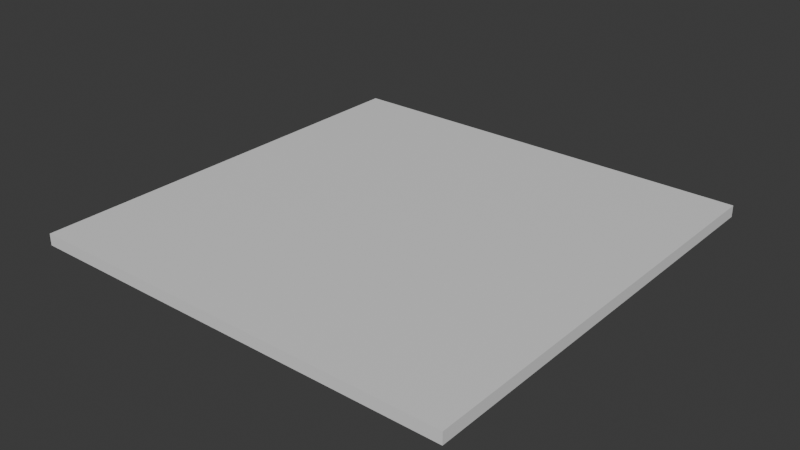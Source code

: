 # Source: aplica.blend  (saved by Blender 5.0.119; exported with 4.5.12 LTS)
import bpy
from mathutils import Matrix  # noqa: F401  (used for matrix-valued properties, if any)

bpy.ops.wm.read_factory_settings(use_empty=True)
scene = bpy.context.scene
scene.name = 'Scene'

# ---- collections
col_collection = bpy.data.collections.new('Collection'); scene.collection.children.link(col_collection)

# ---- materials (node trees are filled in below, after node groups)
mat_material = bpy.data.materials.new('Material')
mat_material.alpha_threshold = 0.0
mat_material.use_backface_culling_lightprobe_volume = False
mat_material.roughness = 0.5
mat_material.line_color = (0.0, 0.0, 0.0, 1.0)

# ---- material node trees
mat_material.use_nodes = True; mat_material.node_tree.nodes.clear()
_N = mat_material.node_tree.nodes; _L = mat_material.node_tree.links
n0 = _N.new('ShaderNodeOutputMaterial'); n0.name = 'Material Output'; n0.location = (200, 100)
n1 = _N.new('ShaderNodeBsdfPrincipled'); n1.name = 'Principled BSDF'; n1.location = (-200, 100)
_L.new(n1.outputs[0], n0.inputs[0])
n0.is_active_output = True

# ---- world
world_world = bpy.data.worlds.new('World'); scene.world = world_world
world_world.use_nodes = True; world_world.node_tree.nodes.clear()
_N = world_world.node_tree.nodes; _L = world_world.node_tree.links
n0 = _N.new('ShaderNodeOutputWorld'); n0.name = 'World Output'; n0.location = (200, 100)
n1 = _N.new('ShaderNodeBackground'); n1.name = 'Background'; n1.location = (-200, 100)
n1.inputs[0].default_value = (0.05088, 0.05088, 0.05088, 1.0)
_L.new(n1.outputs[0], n0.inputs[0])
n0.is_active_output = True
world_world.color = (0.05088, 0.05088, 0.05088)
world_world.sun_shadow_jitter_overblur = 0.0

# ---- meshes
me_aplica = bpy.data.meshes.new('aplica')
me_aplica.from_pydata([(0.375, 0.375, 0.01), (0.375, 0.375, -0.01), (0.375, -0.375, 0.01), (0.375, -0.375, -0.01), (-0.375, 0.375, 0.01), (-0.375, 0.375, -0.01), (-0.375, -0.375, 0.01), (-0.375, -0.375, -0.01)], [], [(0, 4, 6, 2), (3, 2, 6, 7), (7, 6, 4, 5), (5, 1, 3, 7), (1, 0, 2, 3), (5, 4, 0, 1)])
_uv = me_aplica.uv_layers.new(name='UVMap')
_uv.uv.foreach_set('vector', [0.625, 0.5, 0.875, 0.5, 0.875, 0.75, 0.625, 0.75, 0.375, 0.75, 0.625, 0.75, 0.625, 1.0, 0.375, 1.0, 0.375, 0.0, 0.625, 0.0, 0.625, 0.25, 0.375, 0.25, 0.125, 0.5, 0.375, 0.5, 0.375, 0.75, 0.125, 0.75, 0.375, 0.5, 0.625, 0.5, 0.625, 0.75, 0.375, 0.75, 0.375, 0.25, 0.625, 0.25, 0.625, 0.5, 0.375, 0.5])
me_aplica.materials.append(mat_material)
me_aplica.use_mirror_vertex_groups = False
me_aplica.update()

# ---- objects
ob_aplica = bpy.data.objects.new('aplica', me_aplica)

# ---- transforms, parenting, visibility, modifiers, constraints
ob_aplica.location = (0.0, 0.0, 0.0)
ob_aplica.lock_rotations_4d = False
ob_aplica.empty_display_type = 'ARROWS'
ob_aplica.lineart.crease_threshold = 0.0

# ---- collection membership
col_collection.objects.link(ob_aplica)

# ---- scene / render settings (as saved in the file)
scene.frame_start = 1; scene.frame_end = 250; scene.frame_set(1)
scene.render.engine = 'BLENDER_EEVEE_NEXT'
scene.render.bake_bias = 0.0
scene.render.bake_samples = 0
scene.cycles.sampling_pattern = 'TABULATED_SOBOL'
scene.eevee.use_volume_custom_range = False
bpy.context.view_layer.update()

# ---- added for rendering (the .blend has no active camera and no usable light): camera, sun
cam_auto = bpy.data.cameras.new('AutoCamera')
cam_auto.lens = 50.0
cam_auto.sensor_width = 36.0
cam_auto.clip_end = 1000.0
ob_auto_camera = bpy.data.objects.new('AutoCamera', cam_auto)
scene.collection.objects.link(ob_auto_camera)
ob_auto_camera.location = (0.981523, -1.17783, 0.785219)
ob_auto_camera.rotation_euler = (1.09748, -7.21219e-08, 0.694738)
scene.camera = ob_auto_camera
light_auto_sun = bpy.data.lights.new('AutoSun', 'SUN')
light_auto_sun.energy = 3.0
light_auto_sun.angle = 0.0523599
ob_auto_sun = bpy.data.objects.new('AutoSun', light_auto_sun)
scene.collection.objects.link(ob_auto_sun)
ob_auto_sun.rotation_euler = (0.872665, 0.174533, 0.523599)
bpy.context.view_layer.update()
